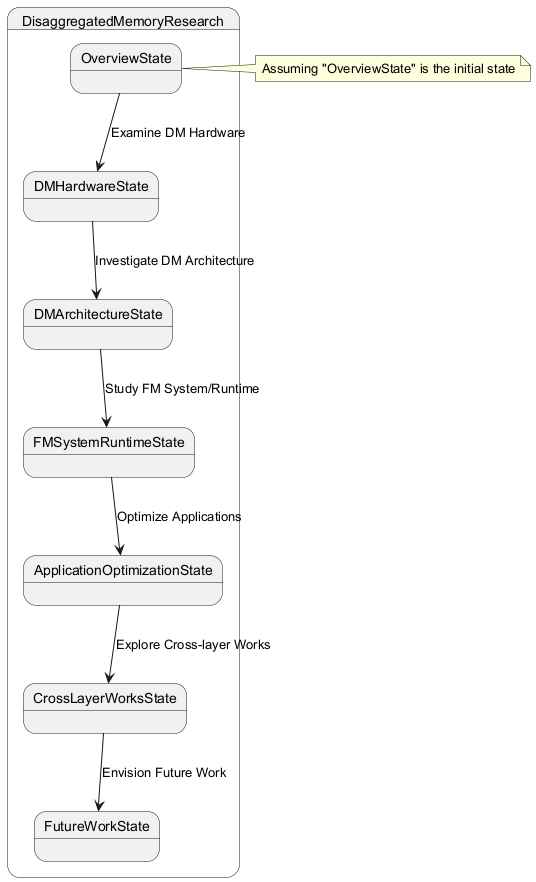

The diagram above was rendered by PlantUML. Its source (embedded in the PNG):
@startuml
state DisaggregatedMemoryResearch {
  state OverviewState
  state DMHardwareState
  state DMArchitectureState
  state FMSystemRuntimeState
  state ApplicationOptimizationState
  state CrossLayerWorksState
  state FutureWorkState
}

OverviewState --> DMHardwareState : Examine DM Hardware
DMHardwareState --> DMArchitectureState : Investigate DM Architecture
DMArchitectureState --> FMSystemRuntimeState : Study FM System/Runtime
FMSystemRuntimeState --> ApplicationOptimizationState : Optimize Applications
ApplicationOptimizationState --> CrossLayerWorksState : Explore Cross-layer Works
CrossLayerWorksState --> FutureWorkState : Envision Future Work

note right of OverviewState: Assuming "OverviewState" is the initial state
@enduml